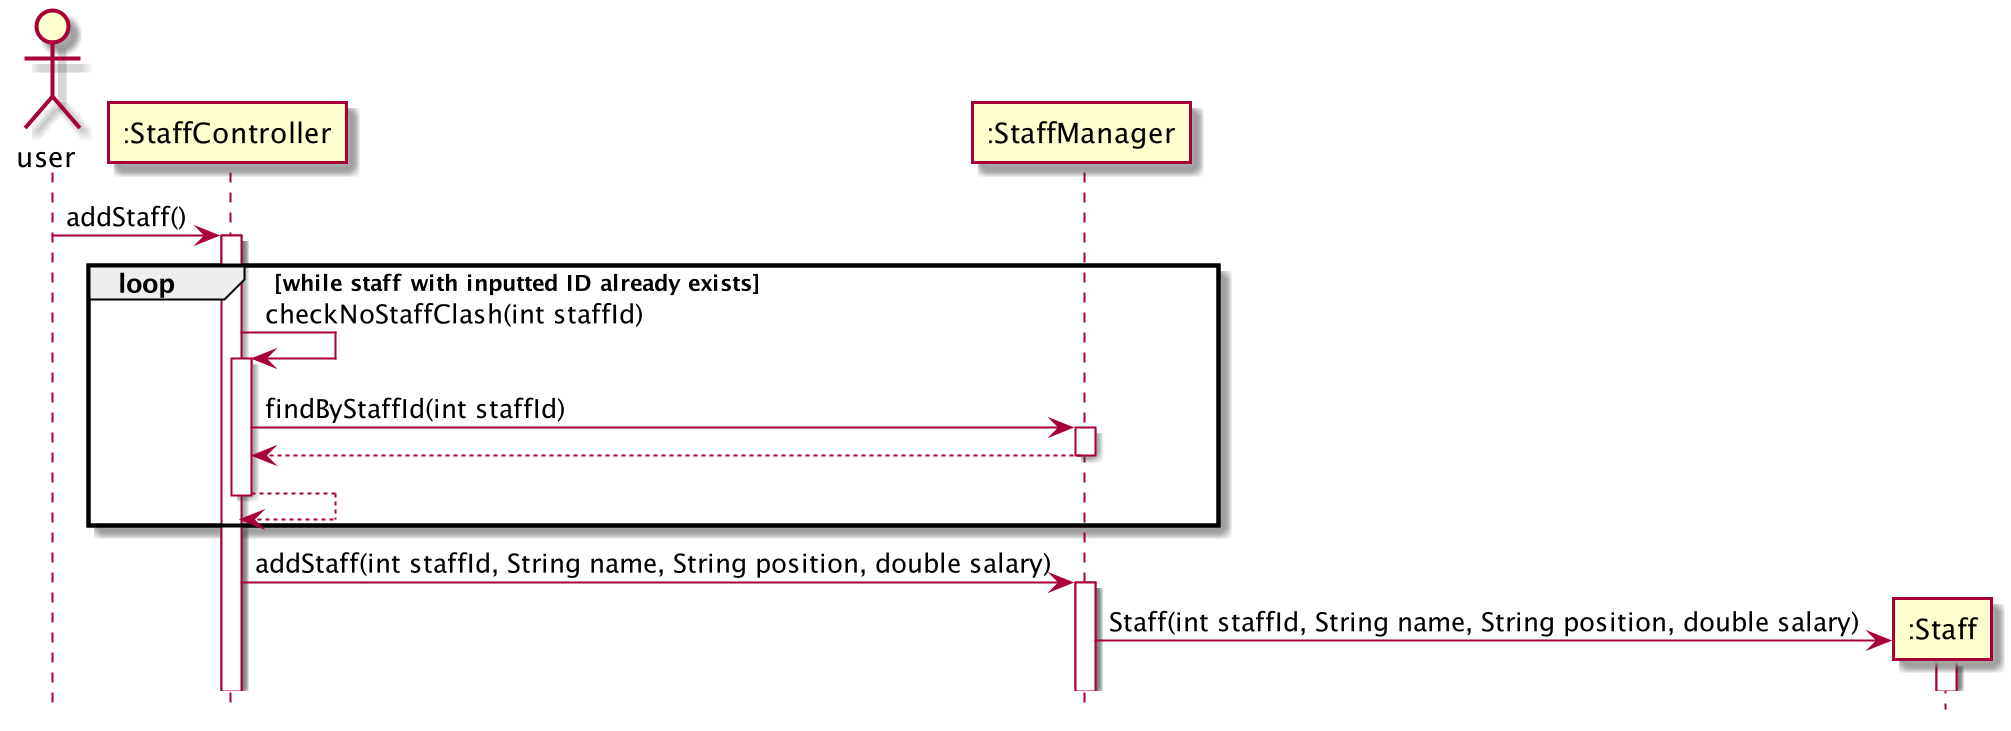

The diagram above was rendered by PlantUML. Its source (embedded in the PNG):
@startuml

hide footbox

actor user
participant ":StaffController" as staffcontroller
participant ":StaffManager" as staffmanager
participant ":Staff" as staff


user -> staffcontroller: addStaff()
activate staffcontroller

group loop [while staff with inputted ID already exists]
staffcontroller -> staffcontroller: checkNoStaffClash(int staffId)
activate staffcontroller
staffcontroller -> staffmanager: findByStaffId(int staffId)
activate staffmanager
staffmanager --> staffcontroller
deactivate staffmanager
staffcontroller --> staffcontroller
deactivate staffcontroller
end

staffcontroller -> staffmanager: addStaff(int staffId, String name, String position, double salary)
activate staffmanager

staffmanager -> staff ** : Staff(int staffId, String name, String position, double salary)
activate staff

@enduml